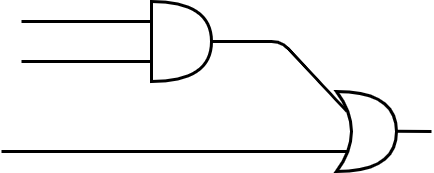

The diagram above was exported from draw.io. Its source (the exported page's mxGraphModel, read from the mxfile embedded in the PNG):
<mxGraphModel dx="985" dy="660" grid="1" gridSize="10" guides="1" tooltips="1" connect="1" arrows="1" fold="1" page="1" pageScale="1" pageWidth="1169" pageHeight="827" math="0" shadow="0">
  <root>
    <mxCell id="wElXss4L02WHdA0dv0CJ-0" />
    <mxCell id="wElXss4L02WHdA0dv0CJ-1" parent="wElXss4L02WHdA0dv0CJ-0" />
    <mxCell id="wElXss4L02WHdA0dv0CJ-2" value="" style="shape=xor;whiteSpace=wrap;html=1;strokeWidth=3;fillColor=none;" vertex="1" parent="wElXss4L02WHdA0dv0CJ-1">
      <mxGeometry x="525" y="250" width="60" height="80" as="geometry" />
    </mxCell>
    <mxCell id="wElXss4L02WHdA0dv0CJ-3" value="" style="shape=or;whiteSpace=wrap;html=1;strokeWidth=3;fillColor=none;" vertex="1" parent="wElXss4L02WHdA0dv0CJ-1">
      <mxGeometry x="340" y="160" width="60" height="80" as="geometry" />
    </mxCell>
    <mxCell id="wElXss4L02WHdA0dv0CJ-4" value="" style="endArrow=none;html=1;entryX=0;entryY=0.25;entryDx=0;entryDy=0;entryPerimeter=0;strokeWidth=3;" edge="1" parent="wElXss4L02WHdA0dv0CJ-1" target="wElXss4L02WHdA0dv0CJ-3">
      <mxGeometry width="50" height="50" relative="1" as="geometry">
        <mxPoint x="210" y="180" as="sourcePoint" />
        <mxPoint x="270" y="170" as="targetPoint" />
      </mxGeometry>
    </mxCell>
    <mxCell id="wElXss4L02WHdA0dv0CJ-5" value="" style="endArrow=none;html=1;entryX=0;entryY=0.25;entryDx=0;entryDy=0;entryPerimeter=0;strokeWidth=3;" edge="1" parent="wElXss4L02WHdA0dv0CJ-1">
      <mxGeometry width="50" height="50" relative="1" as="geometry">
        <mxPoint x="210" y="220" as="sourcePoint" />
        <mxPoint x="340" y="220" as="targetPoint" />
      </mxGeometry>
    </mxCell>
    <mxCell id="wElXss4L02WHdA0dv0CJ-6" value="" style="endArrow=none;html=1;entryX=0.175;entryY=0.75;entryDx=0;entryDy=0;entryPerimeter=0;strokeWidth=3;" edge="1" parent="wElXss4L02WHdA0dv0CJ-1" target="wElXss4L02WHdA0dv0CJ-2">
      <mxGeometry width="50" height="50" relative="1" as="geometry">
        <mxPoint x="190" y="310" as="sourcePoint" />
        <mxPoint x="320" y="320" as="targetPoint" />
      </mxGeometry>
    </mxCell>
    <mxCell id="wElXss4L02WHdA0dv0CJ-7" value="" style="endArrow=none;html=1;entryX=0.175;entryY=0.25;entryDx=0;entryDy=0;entryPerimeter=0;strokeWidth=3;" edge="1" parent="wElXss4L02WHdA0dv0CJ-1" target="wElXss4L02WHdA0dv0CJ-2">
      <mxGeometry width="50" height="50" relative="1" as="geometry">
        <mxPoint x="400" y="200" as="sourcePoint" />
        <mxPoint x="530" y="200" as="targetPoint" />
        <Array as="points">
          <mxPoint x="470" y="200" />
        </Array>
      </mxGeometry>
    </mxCell>
    <mxCell id="wElXss4L02WHdA0dv0CJ-9" value="" style="endArrow=none;html=1;strokeWidth=3;" edge="1" parent="wElXss4L02WHdA0dv0CJ-1">
      <mxGeometry width="50" height="50" relative="1" as="geometry">
        <mxPoint x="585" y="289.76" as="sourcePoint" />
        <mxPoint x="620" y="290" as="targetPoint" />
      </mxGeometry>
    </mxCell>
  </root>
</mxGraphModel>